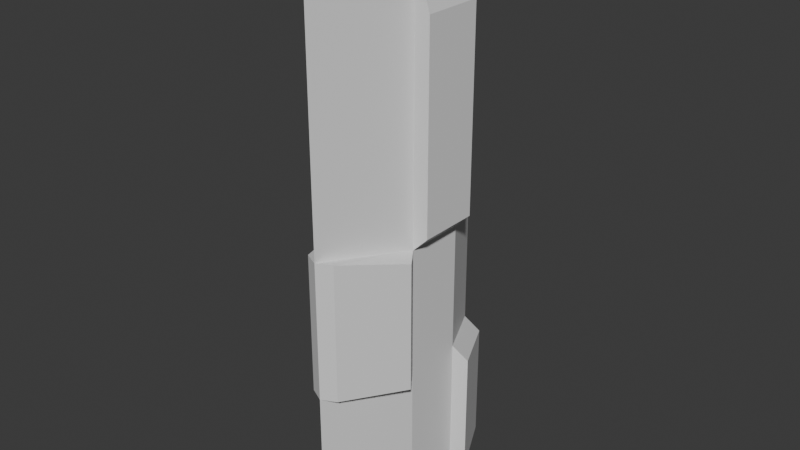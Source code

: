 # Source: Frigate.blend  (saved by Blender 4.5.90; exported with 4.5.12 LTS)
import bpy
from mathutils import Matrix  # noqa: F401  (used for matrix-valued properties, if any)

bpy.ops.wm.read_factory_settings(use_empty=True)
scene = bpy.context.scene
scene.name = 'Scene'

# ---- collections
col_collection = bpy.data.collections.new('Collection'); scene.collection.children.link(col_collection)

# ---- materials (node trees are filled in below, after node groups)
mat_material = bpy.data.materials.new('Material')
mat_material.alpha_threshold = 0.0
mat_material.roughness = 0.5
mat_material.line_color = (0.0, 0.0, 0.0, 1.0)

# ---- material node trees
mat_material.use_nodes = True; mat_material.node_tree.nodes.clear()
_N = mat_material.node_tree.nodes; _L = mat_material.node_tree.links
n0 = _N.new('ShaderNodeOutputMaterial'); n0.name = 'Material Output'; n0.location = (200, 100)
n1 = _N.new('ShaderNodeBsdfPrincipled'); n1.name = 'Principled BSDF'; n1.location = (-200, 100)
n1.inputs[3].default_value = 1.45
_L.new(n1.outputs[0], n0.inputs[0])
n0.is_active_output = True

# ---- world
world_world = bpy.data.worlds.new('World'); scene.world = world_world
world_world.use_nodes = True; world_world.node_tree.nodes.clear()
_N = world_world.node_tree.nodes; _L = world_world.node_tree.links
n0 = _N.new('ShaderNodeOutputWorld'); n0.name = 'World Output'; n0.location = (200, 100)
n1 = _N.new('ShaderNodeBackground'); n1.name = 'Background'; n1.location = (-200, 100)
n1.inputs[0].default_value = (0.05088, 0.05088, 0.05088, 1.0)
_L.new(n1.outputs[0], n0.inputs[0])
n0.is_active_output = True
world_world.color = (0.05088, 0.05088, 0.05088)
world_world.sun_shadow_jitter_overblur = 0.0

# ---- meshes
me_cube = bpy.data.meshes.new('Cube')
me_cube.from_pydata([(0.6303, 0.6303, 8.0), (0.7122, 0.9321, -9.0), (0.6303, -0.6303, 8.0), (0.695, -0.9505, -9.0), (-0.6303, 0.6303, 8.0), (-0.7122, 0.9321, -9.0), (-0.6303, -0.6303, 8.0), (-0.695, -0.9505, -9.0), (0.0, 2.357, -9.0), (0.0, -4.0, 9.0), (0.0, -3.035, -9.0), (0.0, 3.0, 6.5), (-0.7122, 0.1778, -9.0), (0.7122, 0.1778, -9.0), (0.0, -0.1783, -9.0), (0.0, -2.25, 8.0), (0.0, 1.25, 8.0), (0.0, 3.0, -9.0), (-1.0, 1.0, -9.0), (1.0, 1.0, -9.0), (0.0, -0.841, -9.0), (-0.695, -0.4935, -9.0), (0.695, -0.4935, -9.0), (0.0, -4.0, -9.0), (1.0, -1.0, -9.0), (-1.0, -1.0, -9.0), (-1.0, 0.0, -9.0), (1.0, 0.0, -9.0), (-2.312e-07, 2.357, -8.0), (-0.7122, 0.9321, -8.0), (0.7122, 0.9321, -8.0), (-2.312e-07, -0.1783, -8.0), (-0.7122, 0.1778, -8.0), (0.7122, 0.1778, -8.0), (-2.312e-07, -3.035, -8.0), (0.695, -0.9505, -8.0), (-0.695, -0.9505, -8.0), (-2.312e-07, -0.841, -8.0), (-0.695, -0.4935, -8.0), (0.695, -0.4935, -8.0), (1.0, 1.0, -0.5), (-1.0, 1.0, -0.5), (-1.0, -1.0, -0.5), (1.0, -1.0, -0.5), (0.0, -4.0, 0.0), (1.0, 1.0, -4.75), (-1.0, 1.0, -4.75), (0.0, 3.0, -5.0), (1.0, -1.0, -4.75), (0.0, -4.0, -4.5), (-1.0, -1.0, -4.75), (-0.4472, 3.224, -9.5), (-1.447, 1.224, -9.5), (-1.447, 1.224, -5.25), (-0.4472, 3.224, -5.5), (1.447, 1.224, -5.25), (1.447, 1.224, -9.5), (0.4472, 3.224, -9.5), (0.4472, 3.224, -5.5), (-1.5, -1.0, 0.0), (-1.5, -1.0, 6.5), (-1.5, 1.0, 6.5), (-1.5, 1.0, 0.0), (1.5, 1.0, 6.5), (1.5, -1.0, 6.5), (1.5, 1.0, 0.0), (1.5, -1.0, 0.0), (-1.474, -1.658, -4.75), (-1.474, -1.658, -0.5), (-0.4743, -3.758, 0.0), (-0.4743, -3.758, -4.5), (1.474, -1.658, -0.5), (0.4743, -3.758, 0.0), (1.474, -1.658, -4.75), (0.4743, -3.758, -4.5), (1.0, 1.0, 8.0), (1.0, -1.0, 8.0), (-1.0, -1.0, 8.0), (-1.0, 1.0, 8.0), (0.6303, 0.6303, 8.249), (0.279, 0.279, 8.4), (0.279, -0.279, 8.4), (0.6303, -0.6303, 8.249), (-0.6303, -0.6303, 8.249), (-0.279, -0.279, 8.4), (-0.279, 0.279, 8.4), (-0.6303, 0.6303, 8.249), (0.279, 0.279, 5.6), (0.279, -0.279, 5.6), (-0.279, -0.279, 5.6), (-0.279, 0.279, 5.6)], [], [(77, 9, 15), (44, 9, 77, 42), (46, 41, 78, 11, 47), (43, 76, 9, 44), (9, 76, 15), (1, 13, 33, 30), (11, 16, 75), (20, 22, 39, 37), (4, 0, 75, 16, 78), (11, 78, 16), (8, 5, 18, 17), (1, 8, 17, 19), (22, 20, 21, 26, 12, 14, 13, 27), (13, 1, 19, 27), (5, 12, 26, 18), (10, 3, 24, 23), (7, 10, 23, 25), (21, 7, 25, 26), (3, 22, 27, 24), (37, 39, 35, 34, 36, 38), (29, 28, 30, 33, 31, 32), (3, 10, 34, 35), (8, 1, 30, 28), (7, 21, 38, 36), (12, 5, 29, 32), (10, 7, 36, 34), (14, 12, 32, 31), (22, 3, 35, 39), (21, 20, 37, 38), (13, 14, 31, 33), (5, 8, 28, 29), (43, 44, 72, 71), (44, 42, 68, 69), (45, 19, 56, 55), (51, 57, 17), (23, 49, 50, 25), (24, 48, 49, 23), (52, 53, 54, 51), (18, 46, 53, 52), (17, 18, 52, 51), (46, 47, 54, 53), (57, 58, 55, 56), (47, 58, 54), (19, 17, 57, 56), (47, 45, 55, 58), (75, 76, 64, 63), (41, 42, 59, 62), (59, 60, 61, 62), (42, 77, 60, 59), (77, 78, 61, 60), (78, 41, 62, 61), (64, 66, 65, 63), (76, 43, 66, 64), (40, 75, 63, 65), (43, 40, 65, 66), (70, 69, 68, 67), (50, 49, 70, 67), (42, 50, 67, 68), (49, 44, 69, 70), (73, 71, 72, 74), (49, 48, 73, 74), (48, 43, 71, 73), (44, 49, 74, 72), (24, 27, 19, 40, 43), (26, 25, 42, 41, 18), (57, 51, 54, 58), (0, 2, 76, 75), (6, 4, 78, 77), (2, 6, 77, 15, 76), (80, 81, 82, 79), (84, 85, 86, 83), (81, 84, 83, 82), (79, 86, 85, 80), (2, 0, 79, 82), (81, 80, 87, 88), (0, 4, 86, 79), (6, 2, 82, 83), (4, 6, 83, 86), (47, 11, 75, 40, 45), (87, 90, 89, 88), (84, 81, 88, 89), (80, 85, 90, 87), (85, 84, 89, 90)])
_uv = me_cube.uv_layers.new(name='UVMap')
_uv.uv.foreach_set('vector', [0.625, 1.0, 0.625, 0.875, 0.0, 0.0, 0.5, 0.875, 0.625, 0.875, 0.625, 1.0, 0.5, 1.0, 0.4375, 0.25, 0.5, 0.25, 0.625, 0.25, 0.625, 0.375, 0.4375, 0.375, 0.5, 0.75, 0.625, 0.75, 0.625, 0.875, 0.5, 0.875, 0.625, 0.875, 0.625, 0.75, 0.0, 0.0, 0.339, 0.5255, 0.339, 0.5996, 0.339, 0.5996, 0.339, 0.5255, 0.625, 0.375, 0.0, 0.0, 0.625, 0.5, 0.25, 0.6788, 0.3369, 0.6666, 0.3369, 0.6666, 0.25, 0.6788, 0.625, 0.2734, 0.625, 0.4766, 0.625, 0.5, 0.0, 0.0, 0.625, 0.25, 0.625, 0.375, 0.625, 0.25, 0.0, 0.0, 0.25, 0.5036, 0.161, 0.5255, 0.125, 0.5, 0.25, 0.5, 0.339, 0.5255, 0.25, 0.5036, 0.25, 0.5, 0.375, 0.5, 0.3369, 0.6666, 0.25, 0.6788, 0.1631, 0.6666, 0.125, 0.625, 0.161, 0.5996, 0.25, 0.6124, 0.339, 0.5996, 0.375, 0.625, 0.339, 0.5996, 0.339, 0.5255, 0.375, 0.5, 0.375, 0.625, 0.161, 0.5255, 0.161, 0.5996, 0.125, 0.625, 0.125, 0.5, 0.25, 0.7474, 0.3369, 0.7163, 0.375, 0.75, 0.25, 0.75, 0.1631, 0.7163, 0.25, 0.7474, 0.25, 0.75, 0.125, 0.75, 0.1631, 0.6666, 0.1631, 0.7163, 0.125, 0.75, 0.125, 0.625, 0.3369, 0.7163, 0.3369, 0.6666, 0.375, 0.625, 0.375, 0.75, 0.25, 0.6788, 0.3369, 0.6666, 0.3369, 0.7163, 0.25, 0.7474, 0.1631, 0.7163, 0.1631, 0.6666, 0.161, 0.5255, 0.25, 0.5036, 0.339, 0.5255, 0.339, 0.5996, 0.25, 0.6124, 0.161, 0.5996, 0.3369, 0.7163, 0.25, 0.7474, 0.25, 0.7474, 0.3369, 0.7163, 0.25, 0.5036, 0.339, 0.5255, 0.339, 0.5255, 0.25, 0.5036, 0.1631, 0.7163, 0.1631, 0.6666, 0.1631, 0.6666, 0.1631, 0.7163, 0.161, 0.5996, 0.161, 0.5255, 0.161, 0.5255, 0.161, 0.5996, 0.25, 0.7474, 0.1631, 0.7163, 0.1631, 0.7163, 0.25, 0.7474, 0.25, 0.6124, 0.161, 0.5996, 0.161, 0.5996, 0.25, 0.6124, 0.3369, 0.6666, 0.3369, 0.7163, 0.3369, 0.7163, 0.3369, 0.6666, 0.1631, 0.6666, 0.25, 0.6788, 0.25, 0.6788, 0.1631, 0.6666, 0.339, 0.5996, 0.25, 0.6124, 0.25, 0.6124, 0.339, 0.5996, 0.161, 0.5255, 0.25, 0.5036, 0.25, 0.5036, 0.161, 0.5255, 0.5, 0.75, 0.5, 0.875, 0.5, 0.875, 0.5, 0.75, 0.5, 0.875, 0.5, 1.0, 0.5, 1.0, 0.5, 0.875, 0.4375, 0.5, 0.375, 0.5, 0.375, 0.5, 0.4375, 0.5, 0.25, 0.5, 0.25, 0.5, 0.25, 0.5, 0.375, 0.875, 0.4375, 0.875, 0.4375, 1.0, 0.375, 1.0, 0.375, 0.75, 0.4375, 0.75, 0.4375, 0.875, 0.375, 0.875, 0.375, 0.25, 0.4375, 0.25, 0.4375, 0.375, 0.375, 0.375, 0.375, 0.25, 0.4375, 0.25, 0.4375, 0.25, 0.375, 0.25, 0.25, 0.5, 0.125, 0.5, 0.125, 0.5, 0.25, 0.5, 0.4375, 0.25, 0.4375, 0.375, 0.4375, 0.375, 0.4375, 0.25, 0.375, 0.375, 0.4375, 0.375, 0.4375, 0.5, 0.375, 0.5, 0.4375, 0.375, 0.4375, 0.375, 0.4375, 0.375, 0.375, 0.5, 0.25, 0.5, 0.25, 0.5, 0.375, 0.5, 0.4375, 0.375, 0.4375, 0.5, 0.4375, 0.5, 0.4375, 0.375, 0.625, 0.5, 0.625, 0.75, 0.625, 0.75, 0.625, 0.5, 0.0, 0.0, 0.0, 0.0, 0.0, 0.0, 0.0, 0.0, 0.5, 1.0, 0.625, 0.0, 0.625, 0.25, 0.5, 0.25, 0.5, 1.0, 0.625, 1.0, 0.625, 1.0, 0.5, 1.0, 0.625, 0.0, 0.625, 0.25, 0.625, 0.25, 0.625, 0.0, 0.625, 0.25, 0.5, 0.25, 0.5, 0.25, 0.625, 0.25, 0.625, 0.75, 0.5, 0.75, 0.5, 0.5, 0.625, 0.5, 0.625, 0.75, 0.5, 0.75, 0.5, 0.75, 0.625, 0.75, 0.5, 0.5, 0.625, 0.5, 0.625, 0.5, 0.5, 0.5, 0.0, 0.0, 0.0, 0.0, 0.0, 0.0, 0.0, 0.0, 0.4375, 0.875, 0.5, 0.875, 0.5, 1.0, 0.4375, 1.0, 0.4375, 1.0, 0.4375, 0.875, 0.4375, 0.875, 0.4375, 1.0, 0.0, 0.0, 0.0, 0.0, 0.0, 0.0, 0.0, 0.0, 0.4375, 0.875, 0.5, 0.875, 0.5, 0.875, 0.4375, 0.875, 0.4375, 0.75, 0.5, 0.75, 0.5, 0.875, 0.4375, 0.875, 0.4375, 0.875, 0.4375, 0.75, 0.4375, 0.75, 0.4375, 0.875, 0.0, 0.0, 0.0, 0.0, 0.0, 0.0, 0.0, 0.0, 0.5, 0.875, 0.4375, 0.875, 0.4375, 0.875, 0.5, 0.875, 0.375, 0.75, 0.375, 0.625, 0.375, 0.5, 0.0, 0.0, 0.0, 0.0, 0.125, 0.625, 0.125, 0.75, 0.0, 0.0, 0.0, 0.0, 0.125, 0.5, 0.375, 0.375, 0.375, 0.375, 0.4375, 0.375, 0.4375, 0.375, 0.625, 0.4766, 0.625, 0.5885, 0.625, 0.75, 0.625, 0.5, 0.625, 0.1615, 0.625, 0.2734, 0.625, 0.25, 0.625, 0.0, 0.625, 0.5885, 0.625, 0.1615, 0.625, 1.0, 0.0, 0.0, 0.625, 0.75, 0.625, 0.4318, 0.625, 0.4577, 0.625, 0.5885, 0.625, 0.4766, 0.625, 0.2923, 0.625, 0.3182, 0.625, 0.2734, 0.625, 0.1615, 0.625, 0.4577, 0.625, 0.2923, 0.625, 0.1615, 0.625, 0.5885, 0.625, 0.4766, 0.625, 0.2734, 0.625, 0.3182, 0.625, 0.4318, 0.625, 0.5885, 0.625, 0.4766, 0.625, 0.4766, 0.625, 0.5885, 0.625, 0.4577, 0.625, 0.4318, 0.625, 0.4318, 0.625, 0.4577, 0.625, 0.4766, 0.625, 0.2734, 0.625, 0.2734, 0.625, 0.4766, 0.625, 0.1615, 0.625, 0.5885, 0.625, 0.5885, 0.625, 0.1615, 0.625, 0.2734, 0.625, 0.1615, 0.625, 0.1615, 0.625, 0.2734, 0.4375, 0.375, 0.625, 0.375, 0.625, 0.5, 0.5, 0.5, 0.4375, 0.5, 0.625, 0.4318, 0.625, 0.3182, 0.625, 0.2923, 0.625, 0.4577, 0.625, 0.2923, 0.625, 0.4577, 0.625, 0.4577, 0.625, 0.2923, 0.625, 0.4318, 0.625, 0.3182, 0.625, 0.3182, 0.625, 0.4318, 0.625, 0.3182, 0.625, 0.2923, 0.625, 0.2923, 0.625, 0.3182])
me_cube.materials.append(mat_material)
me_cube.use_mirror_vertex_groups = False
me_cube.update()

# ---- objects
ob_cube = bpy.data.objects.new('Cube', me_cube)

# ---- transforms, parenting, visibility, modifiers, constraints
ob_cube.location = (0.0, 0.0, 0.0)
ob_cube.scale = (5.0, 5.0, 5.0)
ob_cube.lock_rotations_4d = False
ob_cube.empty_display_type = 'ARROWS'
ob_cube.lineart.crease_threshold = 0.0

# ---- collection membership
col_collection.objects.link(ob_cube)

# ---- scene / render settings (as saved in the file)
scene.frame_start = 1; scene.frame_end = 250; scene.frame_set(1)
scene.render.engine = 'BLENDER_EEVEE_NEXT'
bpy.context.view_layer.update()

# ---- added for rendering (the .blend has no active camera and no usable light): camera, sun
cam_auto = bpy.data.cameras.new('AutoCamera')
cam_auto.lens = 50.0
cam_auto.sensor_width = 36.0
cam_auto.clip_end = 1630.71
ob_auto_camera = bpy.data.objects.new('AutoCamera', cam_auto)
scene.collection.objects.link(ob_auto_camera)
ob_auto_camera.location = (92.9184, -113.443, 73.0847)
ob_auto_camera.rotation_euler = (1.09748, -7.21219e-08, 0.694738)
scene.camera = ob_auto_camera
light_auto_sun = bpy.data.lights.new('AutoSun', 'SUN')
light_auto_sun.energy = 3.0
light_auto_sun.angle = 0.0523599
ob_auto_sun = bpy.data.objects.new('AutoSun', light_auto_sun)
scene.collection.objects.link(ob_auto_sun)
ob_auto_sun.rotation_euler = (0.872665, 0.174533, 0.523599)
bpy.context.view_layer.update()
